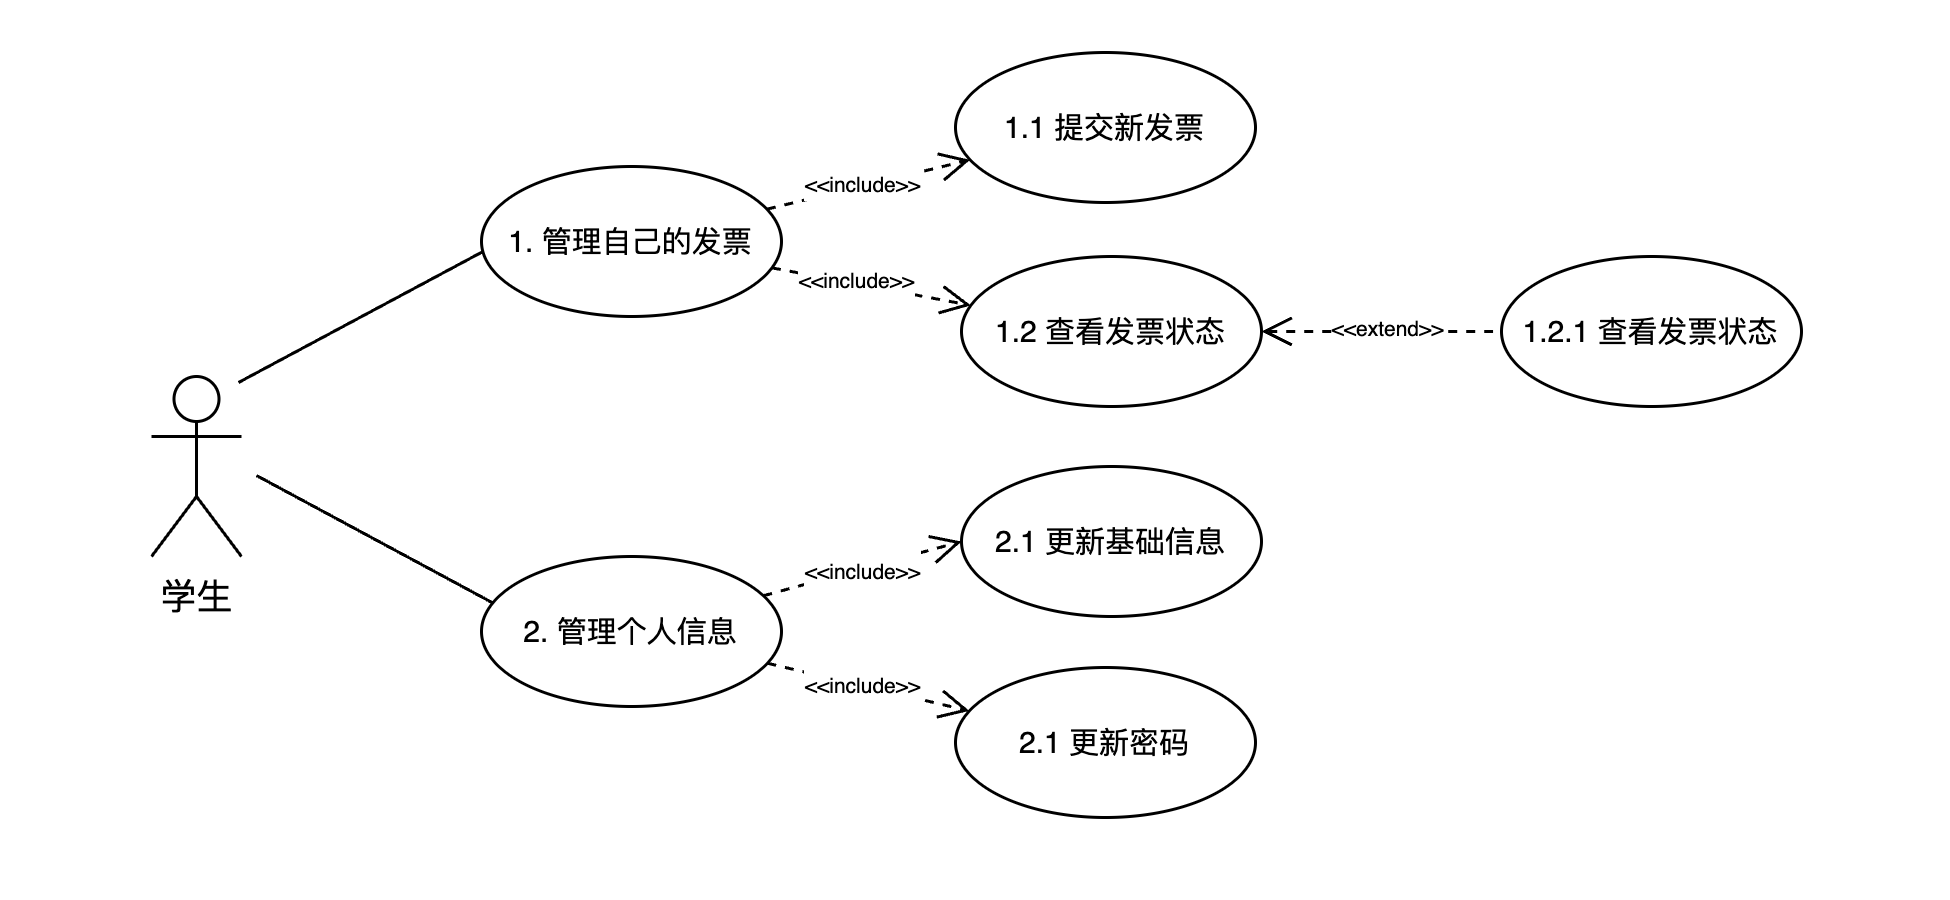

The diagram above was exported from draw.io. Its source (the exported page's mxGraphModel, read from the mxfile embedded in the PNG):
<mxGraphModel dx="819" dy="518" grid="0" gridSize="10" guides="1" tooltips="1" connect="1" arrows="1" fold="1" page="1" pageScale="1" pageWidth="650" pageHeight="300" math="0" shadow="0">
  <root>
    <mxCell id="0" />
    <mxCell id="1" parent="0" />
    <mxCell id="Nubt5N9CkeSSA_dF6zvT-14" style="rounded=0;orthogonalLoop=1;jettySize=auto;html=1;entryX=0.004;entryY=0.568;entryDx=0;entryDy=0;endArrow=none;endFill=0;sourcePerimeterSpacing=16;targetPerimeterSpacing=16;entryPerimeter=0;" edge="1" parent="1" target="Nubt5N9CkeSSA_dF6zvT-2">
      <mxGeometry relative="1" as="geometry">
        <mxPoint x="79" y="127" as="sourcePoint" />
      </mxGeometry>
    </mxCell>
    <mxCell id="Nubt5N9CkeSSA_dF6zvT-1" value="学生" style="shape=umlActor;verticalLabelPosition=bottom;verticalAlign=top;html=1;outlineConnect=0;" vertex="1" parent="1">
      <mxGeometry x="50" y="125" width="30" height="60" as="geometry" />
    </mxCell>
    <mxCell id="Nubt5N9CkeSSA_dF6zvT-4" value="&lt;span style=&quot;color: rgb(0, 0, 0); font-family: Helvetica; font-size: 7px; font-style: normal; font-variant-ligatures: normal; font-variant-caps: normal; font-weight: 400; letter-spacing: normal; orphans: 2; text-align: center; text-indent: 0px; text-transform: none; widows: 2; word-spacing: 0px; -webkit-text-stroke-width: 0px; white-space: nowrap; background-color: rgb(255, 255, 255); text-decoration-thickness: initial; text-decoration-style: initial; text-decoration-color: initial; display: inline !important; float: none;&quot;&gt;&amp;lt;&amp;lt;include&amp;gt;&amp;gt;&lt;/span&gt;" style="rounded=0;orthogonalLoop=1;jettySize=auto;html=1;dashed=1;endArrow=open;endFill=0;endSize=8;" edge="1" parent="1" source="Nubt5N9CkeSSA_dF6zvT-2" target="Nubt5N9CkeSSA_dF6zvT-3">
      <mxGeometry x="-0.053" y="1" relative="1" as="geometry">
        <mxPoint as="offset" />
      </mxGeometry>
    </mxCell>
    <mxCell id="Nubt5N9CkeSSA_dF6zvT-7" value="&lt;span style=&quot;color: rgb(0, 0, 0); font-family: Helvetica; font-size: 7px; font-style: normal; font-variant-ligatures: normal; font-variant-caps: normal; font-weight: 400; letter-spacing: normal; orphans: 2; text-align: center; text-indent: 0px; text-transform: none; widows: 2; word-spacing: 0px; -webkit-text-stroke-width: 0px; white-space: nowrap; background-color: rgb(255, 255, 255); text-decoration-thickness: initial; text-decoration-style: initial; text-decoration-color: initial; display: inline !important; float: none;&quot;&gt;&amp;lt;&amp;lt;include&amp;gt;&amp;gt;&lt;/span&gt;" style="rounded=0;orthogonalLoop=1;jettySize=auto;html=1;endSize=8;endArrow=open;endFill=0;dashed=1;" edge="1" parent="1" source="Nubt5N9CkeSSA_dF6zvT-2" target="Nubt5N9CkeSSA_dF6zvT-6">
      <mxGeometry x="-0.1623" y="2" relative="1" as="geometry">
        <mxPoint as="offset" />
      </mxGeometry>
    </mxCell>
    <mxCell id="Nubt5N9CkeSSA_dF6zvT-2" value="&lt;font style=&quot;font-size: 10px;&quot;&gt;1. 管理自己的发票&lt;/font&gt;" style="ellipse;whiteSpace=wrap;html=1;" vertex="1" parent="1">
      <mxGeometry x="160" y="55" width="100" height="50" as="geometry" />
    </mxCell>
    <mxCell id="Nubt5N9CkeSSA_dF6zvT-3" value="&lt;font style=&quot;font-size: 10px;&quot;&gt;1.1 提交新发票&lt;/font&gt;" style="ellipse;whiteSpace=wrap;html=1;" vertex="1" parent="1">
      <mxGeometry x="318" y="17" width="100" height="50" as="geometry" />
    </mxCell>
    <mxCell id="Nubt5N9CkeSSA_dF6zvT-9" value="" style="edgeStyle=orthogonalEdgeStyle;rounded=0;orthogonalLoop=1;jettySize=auto;html=1;endArrow=none;endFill=0;startArrow=open;startFill=0;startSize=8;dashed=1;" edge="1" parent="1" source="Nubt5N9CkeSSA_dF6zvT-6" target="Nubt5N9CkeSSA_dF6zvT-8">
      <mxGeometry relative="1" as="geometry" />
    </mxCell>
    <mxCell id="Nubt5N9CkeSSA_dF6zvT-10" value="&lt;font style=&quot;font-size: 7px;&quot;&gt;&amp;lt;&amp;lt;extend&amp;gt;&amp;gt;&lt;/font&gt;" style="edgeLabel;html=1;align=center;verticalAlign=middle;resizable=0;points=[];" vertex="1" connectable="0" parent="Nubt5N9CkeSSA_dF6zvT-9">
      <mxGeometry x="-0.0631" relative="1" as="geometry">
        <mxPoint x="4" y="-2" as="offset" />
      </mxGeometry>
    </mxCell>
    <mxCell id="Nubt5N9CkeSSA_dF6zvT-6" value="&lt;font style=&quot;font-size: 10px;&quot;&gt;1.2 查看发票状态&lt;/font&gt;" style="ellipse;whiteSpace=wrap;html=1;" vertex="1" parent="1">
      <mxGeometry x="320" y="85" width="100" height="50" as="geometry" />
    </mxCell>
    <mxCell id="Nubt5N9CkeSSA_dF6zvT-8" value="&lt;font style=&quot;font-size: 10px;&quot;&gt;1.2.1 查看发票状态&lt;/font&gt;" style="ellipse;whiteSpace=wrap;html=1;" vertex="1" parent="1">
      <mxGeometry x="500" y="85" width="100" height="50" as="geometry" />
    </mxCell>
    <mxCell id="Nubt5N9CkeSSA_dF6zvT-18" value="&lt;meta charset=&quot;utf-8&quot;&gt;&lt;span style=&quot;color: rgb(0, 0, 0); font-family: Helvetica; font-size: 7px; font-style: normal; font-variant-ligatures: normal; font-variant-caps: normal; font-weight: 400; letter-spacing: normal; orphans: 2; text-align: center; text-indent: 0px; text-transform: none; widows: 2; word-spacing: 0px; -webkit-text-stroke-width: 0px; white-space: nowrap; background-color: rgb(255, 255, 255); text-decoration-thickness: initial; text-decoration-style: initial; text-decoration-color: initial; display: inline !important; float: none;&quot;&gt;&amp;lt;&amp;lt;include&amp;gt;&amp;gt;&lt;/span&gt;" style="rounded=0;orthogonalLoop=1;jettySize=auto;html=1;entryX=0;entryY=0.5;entryDx=0;entryDy=0;endArrow=open;endFill=0;endSize=8;dashed=1;" edge="1" parent="1" source="Nubt5N9CkeSSA_dF6zvT-15" target="Nubt5N9CkeSSA_dF6zvT-16">
      <mxGeometry relative="1" as="geometry" />
    </mxCell>
    <mxCell id="Nubt5N9CkeSSA_dF6zvT-20" value="&lt;meta charset=&quot;utf-8&quot;&gt;&lt;span style=&quot;color: rgb(0, 0, 0); font-family: Helvetica; font-size: 7px; font-style: normal; font-variant-ligatures: normal; font-variant-caps: normal; font-weight: 400; letter-spacing: normal; orphans: 2; text-align: center; text-indent: 0px; text-transform: none; widows: 2; word-spacing: 0px; -webkit-text-stroke-width: 0px; white-space: nowrap; background-color: rgb(255, 255, 255); text-decoration-thickness: initial; text-decoration-style: initial; text-decoration-color: initial; display: inline !important; float: none;&quot;&gt;&amp;lt;&amp;lt;include&amp;gt;&amp;gt;&lt;/span&gt;" style="rounded=0;orthogonalLoop=1;jettySize=auto;html=1;dashed=1;endArrow=open;endFill=0;endSize=8;" edge="1" parent="1" source="Nubt5N9CkeSSA_dF6zvT-15" target="Nubt5N9CkeSSA_dF6zvT-17">
      <mxGeometry x="-0.0651" y="1" relative="1" as="geometry">
        <mxPoint as="offset" />
      </mxGeometry>
    </mxCell>
    <mxCell id="Nubt5N9CkeSSA_dF6zvT-22" style="rounded=0;orthogonalLoop=1;jettySize=auto;html=1;exitX=0.04;exitY=0.312;exitDx=0;exitDy=0;endArrow=none;endFill=0;exitPerimeter=0;" edge="1" parent="1" source="Nubt5N9CkeSSA_dF6zvT-15">
      <mxGeometry relative="1" as="geometry">
        <mxPoint x="85" y="158" as="targetPoint" />
      </mxGeometry>
    </mxCell>
    <mxCell id="Nubt5N9CkeSSA_dF6zvT-15" value="&lt;font style=&quot;font-size: 10px;&quot;&gt;2. 管理个人信息&lt;/font&gt;" style="ellipse;whiteSpace=wrap;html=1;" vertex="1" parent="1">
      <mxGeometry x="160" y="185" width="100" height="50" as="geometry" />
    </mxCell>
    <mxCell id="Nubt5N9CkeSSA_dF6zvT-16" value="&lt;font style=&quot;font-size: 10px;&quot;&gt;2.1 更新基础信息&lt;/font&gt;" style="ellipse;whiteSpace=wrap;html=1;" vertex="1" parent="1">
      <mxGeometry x="320" y="155" width="100" height="50" as="geometry" />
    </mxCell>
    <mxCell id="Nubt5N9CkeSSA_dF6zvT-17" value="&lt;font style=&quot;font-size: 10px;&quot;&gt;2.1 更新密码&lt;/font&gt;" style="ellipse;whiteSpace=wrap;html=1;" vertex="1" parent="1">
      <mxGeometry x="318" y="222" width="100" height="50" as="geometry" />
    </mxCell>
  </root>
</mxGraphModel>